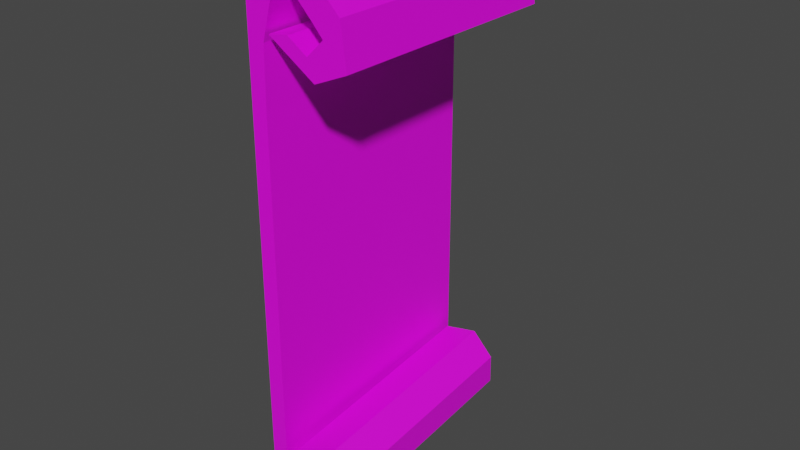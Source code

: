 # Source: ScrollClues.blend  (saved by Blender 2.81.16; exported with 4.5.12 LTS)
import bpy
from mathutils import Matrix  # noqa: F401  (used for matrix-valued properties, if any)

bpy.ops.wm.read_factory_settings(use_empty=True)
scene = bpy.context.scene
scene.name = 'Scene'

# ---- collections
col_collection = bpy.data.collections.new('Collection'); scene.collection.children.link(col_collection)

# ---- images (referenced by path relative to the original .blend; pixels are not part of the script)
import os
ASSET_DIR = os.environ.get("B2B_ASSET_DIR", "")  # directory of the original .blend (textures are referenced by path, not embedded)
HERE = os.path.dirname(os.path.abspath(__file__))  # packed textures are extracted next to this script under _unpacked/

def load_image(name, relpath, width, height, colorspace="sRGB"):
    """Load a texture the original file referenced (path relative to the .blend, or extracted next to this script)."""
    p = next((c for c in (os.path.join(HERE, relpath), os.path.join(ASSET_DIR, relpath)) if relpath and os.path.exists(c)), "")
    if p:
        img = bpy.data.images.load(p, check_existing=True)
        img.name = name
    else:  # same state as the original file: an image datablock whose file is absent (Cycles renders it pink)
        img = bpy.data.images.new(name, width, height)
        img.source = "FILE"
        img.filepath = "//" + (relpath or name)
    img.colorspace_settings.name = colorspace
    return img
img_t_lclues_psd = load_image('T_LClues.psd', 'T_LClues.psd', 1024, 1024, 'sRGB')

# ---- materials (node trees are filled in below, after node groups)
mat_material_001 = bpy.data.materials.new('Material.001')
mat_material_001.use_transparent_shadow = False

# ---- material node trees
mat_material_001.use_nodes = True; mat_material_001.node_tree.nodes.clear()
_N = mat_material_001.node_tree.nodes; _L = mat_material_001.node_tree.links
n0 = _N.new('ShaderNodeOutputMaterial'); n0.name = 'Material Output'; n0.location = (300, 300)
n1 = _N.new('ShaderNodeBsdfPrincipled'); n1.name = 'Principled BSDF'; n1.location = (10, 300)
n1.distribution = 'GGX'
n1.subsurface_method = 'BURLEY'
n1.inputs[3].default_value = 1.45
n1.inputs[27].default_value = (0.0, 0.0, 0.0, 1.0)
n1.inputs[28].default_value = 1.0
n2 = _N.new('ShaderNodeTexImage'); n2.name = 'Image Texture'; n2.location = (-413, 210)
n2.image = img_t_lclues_psd
_L.new(n1.outputs[0], n0.inputs[0])
_L.new(n2.outputs[0], n1.inputs[0])
n0.is_active_output = True

# ---- world
world_world = bpy.data.worlds.new('World'); scene.world = world_world
world_world.use_nodes = True; world_world.node_tree.nodes.clear()
_N = world_world.node_tree.nodes; _L = world_world.node_tree.links
n0 = _N.new('ShaderNodeOutputWorld'); n0.name = 'World Output'; n0.location = (300, 300)
n1 = _N.new('ShaderNodeBackground'); n1.name = 'Background'; n1.location = (10, 300)
n1.inputs[0].default_value = (0.05088, 0.05088, 0.05088, 1.0)
_L.new(n1.outputs[0], n0.inputs[0])
n0.is_active_output = True
world_world.color = (0.05088, 0.05088, 0.05088)
world_world.use_sun_shadow = False
world_world.sun_shadow_jitter_overblur = 0.0

# ---- meshes
me_cube_002 = bpy.data.meshes.new('Cube.002')
me_cube_002.from_pydata([(-0.9999, -1.0, -1.32), (-0.9442, -1.0, 1.329), (-0.9999, 1.0, -1.32), (-0.9442, 1.0, 1.329), (0.9999, -1.0, -1.291), (0.9442, -1.0, 0.6706), (0.9999, 1.0, -1.291), (0.9442, 1.0, 0.6706), (-0.9671, 1.0, -2.144), (-0.9671, -1.0, -2.144), (1.03, 1.0, -2.031), (1.03, -1.0, -2.031), (0.2285, 1.0, -2.27), (0.2285, -1.0, -2.27), (2.219, 1.0, -2.072), (2.219, -1.0, -2.072), (1.89, 1.0, -2.334), (1.89, -1.0, -2.334), (3.869, 1.0, -2.048), (3.869, -1.0, -2.048), (5.006, 0.9793, -2.127), (5.491, -0.9098, -2.278), (4.521, 0.9566, -1.913), (5.006, -0.9325, -2.065), (8.289, 0.9616, -1.918), (8.774, -0.9275, -2.07), (5.734, 0.954, -1.875), (6.22, -0.935, -2.027), (8.479, 0.9384, -1.692), (8.964, -0.9507, -1.844), (5.934, 0.9506, -1.839), (6.419, -0.9385, -1.991), (6.038, 0.9169, -1.512), (6.524, -0.9722, -1.664), (5.054, 0.937, -1.718), (5.54, -0.9521, -1.87), (1.836, 0.9178, -1.57), (2.322, -0.9713, -1.722), (2.767, 0.9333, -1.709), (3.253, -0.9557, -1.861), (-0.498, -1.0, 1.645), (-0.498, 1.0, 1.645), (1.072, 1.0, 1.077), (1.072, -1.0, 1.077), (3.28, -1.0, 1.693), (3.28, 1.0, 1.693), (2.629, 1.0, 1.412), (2.629, -1.0, 1.412), (6.937, -1.0, 1.554), (6.937, 1.0, 1.554), (4.03, 1.0, 1.475), (4.03, -1.0, 1.475), (10.74, -1.0, 1.326), (10.74, 1.0, 1.326), (7.385, 1.0, 1.269), (7.385, -1.0, 1.269), (11.4, -1.0, 1.025), (11.4, 1.0, 1.025), (8.654, 1.0, 1.184), (8.654, -1.0, 1.184), (7.423, -1.0, 0.921), (7.423, 1.0, 0.921), (6.591, 1.0, 1.065), (6.591, -1.0, 1.065), (1.806, -1.0, 1.135), (1.806, 1.0, 1.135), (4.24, 1.0, 1.158), (4.24, -1.0, 1.158)], [], [(0, 1, 3, 2), (2, 3, 7, 6), (6, 7, 5, 4), (4, 5, 1, 0), (4, 0, 9, 11), (7, 3, 41, 42), (10, 11, 15, 14), (2, 6, 10, 8), (0, 2, 8, 9), (6, 4, 11, 10), (15, 13, 17, 19), (9, 8, 12, 13), (11, 9, 13, 15), (8, 10, 14, 12), (18, 19, 23, 22), (12, 14, 18, 16), (14, 15, 19, 18), (13, 12, 16, 17), (22, 23, 27, 26), (17, 16, 20, 21), (19, 17, 21, 23), (16, 18, 22, 20), (27, 25, 29, 31), (21, 20, 24, 25), (23, 21, 25, 27), (20, 22, 26, 24), (30, 31, 35, 34), (24, 26, 30, 28), (26, 27, 31, 30), (25, 24, 28, 29), (33, 32, 36, 37), (29, 28, 32, 33), (31, 29, 33, 35), (28, 30, 34, 32), (36, 38, 39, 37), (35, 33, 37, 39), (32, 34, 38, 36), (34, 35, 39, 38), (43, 42, 46, 47), (5, 7, 42, 43), (3, 1, 40, 41), (1, 5, 43, 40), (44, 47, 51, 48), (41, 40, 44, 45), (40, 43, 47, 44), (42, 41, 45, 46), (50, 49, 53, 54), (46, 45, 49, 50), (47, 46, 50, 51), (45, 44, 48, 49), (52, 55, 59, 56), (51, 50, 54, 55), (49, 48, 52, 53), (48, 51, 55, 52), (59, 58, 62, 63), (54, 53, 57, 58), (55, 54, 58, 59), (53, 52, 56, 57), (63, 62, 66, 67), (57, 56, 60, 61), (56, 59, 63, 60), (58, 57, 61, 62), (66, 65, 64, 67), (61, 60, 64, 65), (60, 63, 67, 64), (62, 61, 65, 66)])
_uv = me_cube_002.uv_layers.new(name='UVMap')
_uv.uv.foreach_set('vector', [0.4113, 0.05285, 0.5187, 0.05285, 0.5187, 0.1603, 0.4113, 0.1603, 0.4113, 0.1603, 0.5187, 0.1603, 0.5187, 0.2677, 0.4113, 0.2677, 1.004, 0.5893, 1.004, 0.904, 0.009775, 0.904, 0.009775, 0.5893, 0.4113, 0.3751, 0.5187, 0.3751, 0.5187, 0.4826, 0.4113, 0.4826, 0.4113, 0.3751, 0.4113, 0.4826, 0.4113, 0.4826, 0.4113, 0.3751, 0.5187, 0.2677, 0.5187, 0.1603, 0.5187, 0.1603, 0.5187, 0.2677, 0.4113, 0.2677, 0.4113, 0.3751, 0.4113, 0.3751, 0.4113, 0.2677, 0.4113, 0.1603, 0.4113, 0.2677, 0.4113, 0.2677, 0.4113, 0.1603, 0.4113, 0.05285, 0.4113, 0.1603, 0.4113, 0.1603, 0.4113, 0.05285, 0.4113, 0.2677, 0.4113, 0.3751, 0.4113, 0.3751, 0.4113, 0.2677, 0.4113, 0.3751, 0.4113, 0.4826, 0.4113, 0.4826, 0.4113, 0.3751, 0.4113, 0.05285, 0.4113, 0.1603, 0.4113, 0.1603, 0.4113, 0.05285, 0.4113, 0.3751, 0.4113, 0.4826, 0.4113, 0.4826, 0.4113, 0.3751, 0.4113, 0.1603, 0.4113, 0.2677, 0.4113, 0.2677, 0.4113, 0.1603, 0.4113, 0.2677, 0.4113, 0.3751, 0.4113, 0.3751, 0.4113, 0.2677, 0.4113, 0.1603, 0.4113, 0.2677, 0.4113, 0.2677, 0.4113, 0.1603, 0.4113, 0.2677, 0.4113, 0.3751, 0.4113, 0.3751, 0.4113, 0.2677, 0.4113, 0.05285, 0.4113, 0.1603, 0.4113, 0.1603, 0.4113, 0.05285, 0.4113, 0.2677, 0.4113, 0.3751, 0.4113, 0.3751, 0.4113, 0.2677, 0.4113, 0.05285, 0.4113, 0.1603, 0.4113, 0.1603, 0.4113, 0.05285, 0.4113, 0.3751, 0.4113, 0.4826, 0.4113, 0.4826, 0.4113, 0.3751, 0.4113, 0.1603, 0.4113, 0.2677, 0.4113, 0.2677, 0.4113, 0.1603, 0.4113, 0.3751, 0.4113, 0.4826, 0.4113, 0.4826, 0.4113, 0.3751, 0.4113, 0.05285, 0.4113, 0.1603, 0.4113, 0.1603, 0.4113, 0.05285, 0.4113, 0.3751, 0.4113, 0.4826, 0.4113, 0.4826, 0.4113, 0.3751, 0.4113, 0.1603, 0.4113, 0.2677, 0.4113, 0.2677, 0.4113, 0.1603, 0.4113, 0.2677, 0.4113, 0.3751, 0.4113, 0.3751, 0.4113, 0.2677, 0.4113, 0.1603, 0.4113, 0.2677, 0.4113, 0.2677, 0.4113, 0.1603, 0.4113, 0.2677, 0.4113, 0.3751, 0.4113, 0.3751, 0.4113, 0.2677, 0.4113, 0.05285, 0.4113, 0.1603, 0.4113, 0.1603, 0.4113, 0.05285, 0.4113, 0.05285, 0.4113, 0.1603, 0.4113, 0.1603, 0.4113, 0.05285, 0.4113, 0.05285, 0.4113, 0.1603, 0.4113, 0.1603, 0.4113, 0.05285, 0.4113, 0.3751, 0.4113, 0.4826, 0.4113, 0.4826, 0.4113, 0.3751, 0.4113, 0.1603, 0.4113, 0.2677, 0.4113, 0.2677, 0.4113, 0.1603, 0.3039, 0.2677, 0.4113, 0.2677, 0.4113, 0.3751, 0.3039, 0.3751, 0.4113, 0.3751, 0.4113, 0.4826, 0.4113, 0.4826, 0.4113, 0.3751, 0.4113, 0.1603, 0.4113, 0.2677, 0.4113, 0.2677, 0.4113, 0.1603, 0.4113, 0.2677, 0.4113, 0.3751, 0.4113, 0.3751, 0.4113, 0.2677, 0.5187, 0.3751, 0.5187, 0.2677, 0.5187, 0.2677, 0.5187, 0.3751, 0.5187, 0.3751, 0.5187, 0.2677, 0.5187, 0.2677, 0.5187, 0.3751, 0.5187, 0.1603, 0.5187, 0.05285, 0.5187, 0.05285, 0.5187, 0.1603, 0.5187, 0.4826, 0.5187, 0.3751, 0.5187, 0.3751, 0.5187, 0.4826, 0.5187, 0.4826, 0.5187, 0.3751, 0.5187, 0.3751, 0.5187, 0.4826, 0.5187, 0.1603, 0.5187, 0.05285, 0.5187, 0.05285, 0.5187, 0.1603, 0.5187, 0.4826, 0.5187, 0.3751, 0.5187, 0.3751, 0.5187, 0.4826, 0.5187, 0.2677, 0.5187, 0.1603, 0.5187, 0.1603, 0.5187, 0.2677, 0.5187, 0.2677, 0.5187, 0.1603, 0.5187, 0.1603, 0.5187, 0.2677, 0.5187, 0.2677, 0.5187, 0.1603, 0.5187, 0.1603, 0.5187, 0.2677, 0.5187, 0.3751, 0.5187, 0.2677, 0.5187, 0.2677, 0.5187, 0.3751, 0.5187, 0.1603, 0.5187, 0.05285, 0.5187, 0.05285, 0.5187, 0.1603, 0.5187, 0.4826, 0.5187, 0.3751, 0.5187, 0.3751, 0.5187, 0.4826, 0.5187, 0.3751, 0.5187, 0.2677, 0.5187, 0.2677, 0.5187, 0.3751, 0.5187, 0.1603, 0.5187, 0.05285, 0.5187, 0.05285, 0.5187, 0.1603, 0.5187, 0.4826, 0.5187, 0.3751, 0.5187, 0.3751, 0.5187, 0.4826, 0.5187, 0.3751, 0.5187, 0.2677, 0.5187, 0.2677, 0.5187, 0.3751, 0.5187, 0.2677, 0.5187, 0.1603, 0.5187, 0.1603, 0.5187, 0.2677, 0.5187, 0.3751, 0.5187, 0.2677, 0.5187, 0.2677, 0.5187, 0.3751, 0.5187, 0.1603, 0.5187, 0.05285, 0.5187, 0.05285, 0.5187, 0.1603, 0.5187, 0.3751, 0.5187, 0.2677, 0.5187, 0.2677, 0.5187, 0.3751, 0.5187, 0.1603, 0.5187, 0.05285, 0.5187, 0.05285, 0.5187, 0.1603, 0.5187, 0.4826, 0.5187, 0.3751, 0.5187, 0.3751, 0.5187, 0.4826, 0.5187, 0.2677, 0.5187, 0.1603, 0.5187, 0.1603, 0.5187, 0.2677, 0.5187, 0.2677, 0.6261, 0.2677, 0.6261, 0.3751, 0.5187, 0.3751, 0.5187, 0.1603, 0.5187, 0.05285, 0.5187, 0.05285, 0.5187, 0.1603, 0.5187, 0.4826, 0.5187, 0.3751, 0.5187, 0.3751, 0.5187, 0.4826, 0.5187, 0.2677, 0.5187, 0.1603, 0.5187, 0.1603, 0.5187, 0.2677])
me_cube_002.materials.append(mat_material_001)
me_cube_002.use_remesh_fix_poles = True
me_cube_002.use_remesh_preserve_attributes = False
me_cube_002.use_mirror_vertex_groups = False
me_cube_002.update()

# ---- objects
ob_cube = bpy.data.objects.new('Cube', me_cube_002)

# ---- transforms, parenting, visibility, modifiers, constraints
ob_cube.location = (0.03723, -0.0182, 1.528)
ob_cube.scale = (0.06823, 1.0, 1.135)
ob_cube.lineart.crease_threshold = 0.0

# ---- collection membership
col_collection.objects.link(ob_cube)

# ---- scene / render settings (as saved in the file)
scene.frame_start = 1; scene.frame_end = 250; scene.frame_set(1)
scene.render.engine = 'BLENDER_EEVEE_NEXT'
scene.cycles.use_denoising = False
scene.cycles.samples = 128
scene.cycles.sampling_pattern = 'TABULATED_SOBOL'
scene.cycles.use_adaptive_sampling = False
scene.cycles.use_light_tree = False
scene.view_settings.view_transform = 'Filmic'
bpy.context.view_layer.update()

# ---- added for rendering (the .blend has no active camera and no usable light): camera, sun
cam_auto = bpy.data.cameras.new('AutoCamera')
cam_auto.lens = 50.0
cam_auto.sensor_width = 36.0
cam_auto.clip_end = 1000.0
ob_auto_camera = bpy.data.objects.new('AutoCamera', cam_auto)
scene.collection.objects.link(ob_auto_camera)
ob_auto_camera.location = (5.0735, -5.63589, 4.90963)
ob_auto_camera.rotation_euler = (1.09748, -7.21219e-08, 0.694738)
scene.camera = ob_auto_camera
light_auto_sun = bpy.data.lights.new('AutoSun', 'SUN')
light_auto_sun.energy = 3.0
light_auto_sun.angle = 0.0523599
ob_auto_sun = bpy.data.objects.new('AutoSun', light_auto_sun)
scene.collection.objects.link(ob_auto_sun)
ob_auto_sun.rotation_euler = (0.872665, 0.174533, 0.523599)
bpy.context.view_layer.update()
